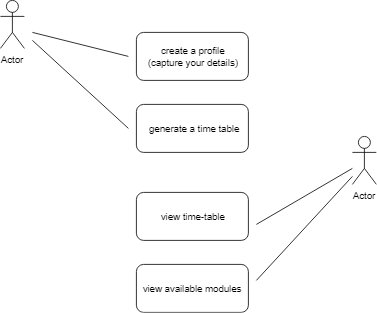

The diagram above was exported from draw.io. Its source (the exported page's mxGraphModel, read from the mxfile embedded in the PNG):
<mxGraphModel dx="782" dy="704" grid="1" gridSize="10" guides="1" tooltips="1" connect="1" arrows="1" fold="1" page="1" pageScale="1" pageWidth="850" pageHeight="1100" math="0" shadow="0">
  <root>
    <mxCell id="0" />
    <mxCell id="1" parent="0" />
    <mxCell id="mc1U7oPs2ItJKXqxkfWz-1" value="Actor" style="shape=umlActor;verticalLabelPosition=bottom;labelBackgroundColor=#ffffff;verticalAlign=top;html=1;outlineConnect=0;" vertex="1" parent="1">
      <mxGeometry x="90" y="90" width="30" height="60" as="geometry" />
    </mxCell>
    <mxCell id="mc1U7oPs2ItJKXqxkfWz-2" value="Actor" style="shape=umlActor;verticalLabelPosition=bottom;labelBackgroundColor=#ffffff;verticalAlign=top;html=1;outlineConnect=0;" vertex="1" parent="1">
      <mxGeometry x="530" y="260" width="30" height="60" as="geometry" />
    </mxCell>
    <mxCell id="mc1U7oPs2ItJKXqxkfWz-3" value="&lt;font style=&quot;font-size: 12px&quot;&gt;create a profile&lt;br&gt;(capture your details)&lt;br&gt;&lt;/font&gt;" style="rounded=1;whiteSpace=wrap;html=1;" vertex="1" parent="1">
      <mxGeometry x="260" y="130" width="140" height="60" as="geometry" />
    </mxCell>
    <mxCell id="mc1U7oPs2ItJKXqxkfWz-4" value="&amp;nbsp;generate a time table" style="rounded=1;whiteSpace=wrap;html=1;" vertex="1" parent="1">
      <mxGeometry x="260" y="220" width="140" height="60" as="geometry" />
    </mxCell>
    <mxCell id="mc1U7oPs2ItJKXqxkfWz-5" value="view time-table" style="rounded=1;whiteSpace=wrap;html=1;" vertex="1" parent="1">
      <mxGeometry x="260" y="330" width="140" height="60" as="geometry" />
    </mxCell>
    <mxCell id="mc1U7oPs2ItJKXqxkfWz-8" value="" style="endArrow=none;html=1;" edge="1" parent="1">
      <mxGeometry width="50" height="50" relative="1" as="geometry">
        <mxPoint x="410" y="370" as="sourcePoint" />
        <mxPoint x="530" y="300" as="targetPoint" />
      </mxGeometry>
    </mxCell>
    <mxCell id="mc1U7oPs2ItJKXqxkfWz-9" value="" style="endArrow=none;html=1;" edge="1" parent="1">
      <mxGeometry width="50" height="50" relative="1" as="geometry">
        <mxPoint x="250" y="160" as="sourcePoint" />
        <mxPoint x="130" y="130" as="targetPoint" />
      </mxGeometry>
    </mxCell>
    <mxCell id="mc1U7oPs2ItJKXqxkfWz-11" value="" style="endArrow=none;html=1;" edge="1" parent="1">
      <mxGeometry width="50" height="50" relative="1" as="geometry">
        <mxPoint x="250" y="250" as="sourcePoint" />
        <mxPoint x="130" y="140" as="targetPoint" />
      </mxGeometry>
    </mxCell>
    <mxCell id="mc1U7oPs2ItJKXqxkfWz-12" value="view available modules" style="rounded=1;whiteSpace=wrap;html=1;" vertex="1" parent="1">
      <mxGeometry x="260" y="420" width="140" height="60" as="geometry" />
    </mxCell>
    <mxCell id="mc1U7oPs2ItJKXqxkfWz-14" value="" style="endArrow=none;html=1;" edge="1" parent="1">
      <mxGeometry width="50" height="50" relative="1" as="geometry">
        <mxPoint x="410" y="440" as="sourcePoint" />
        <mxPoint x="530" y="310" as="targetPoint" />
      </mxGeometry>
    </mxCell>
  </root>
</mxGraphModel>